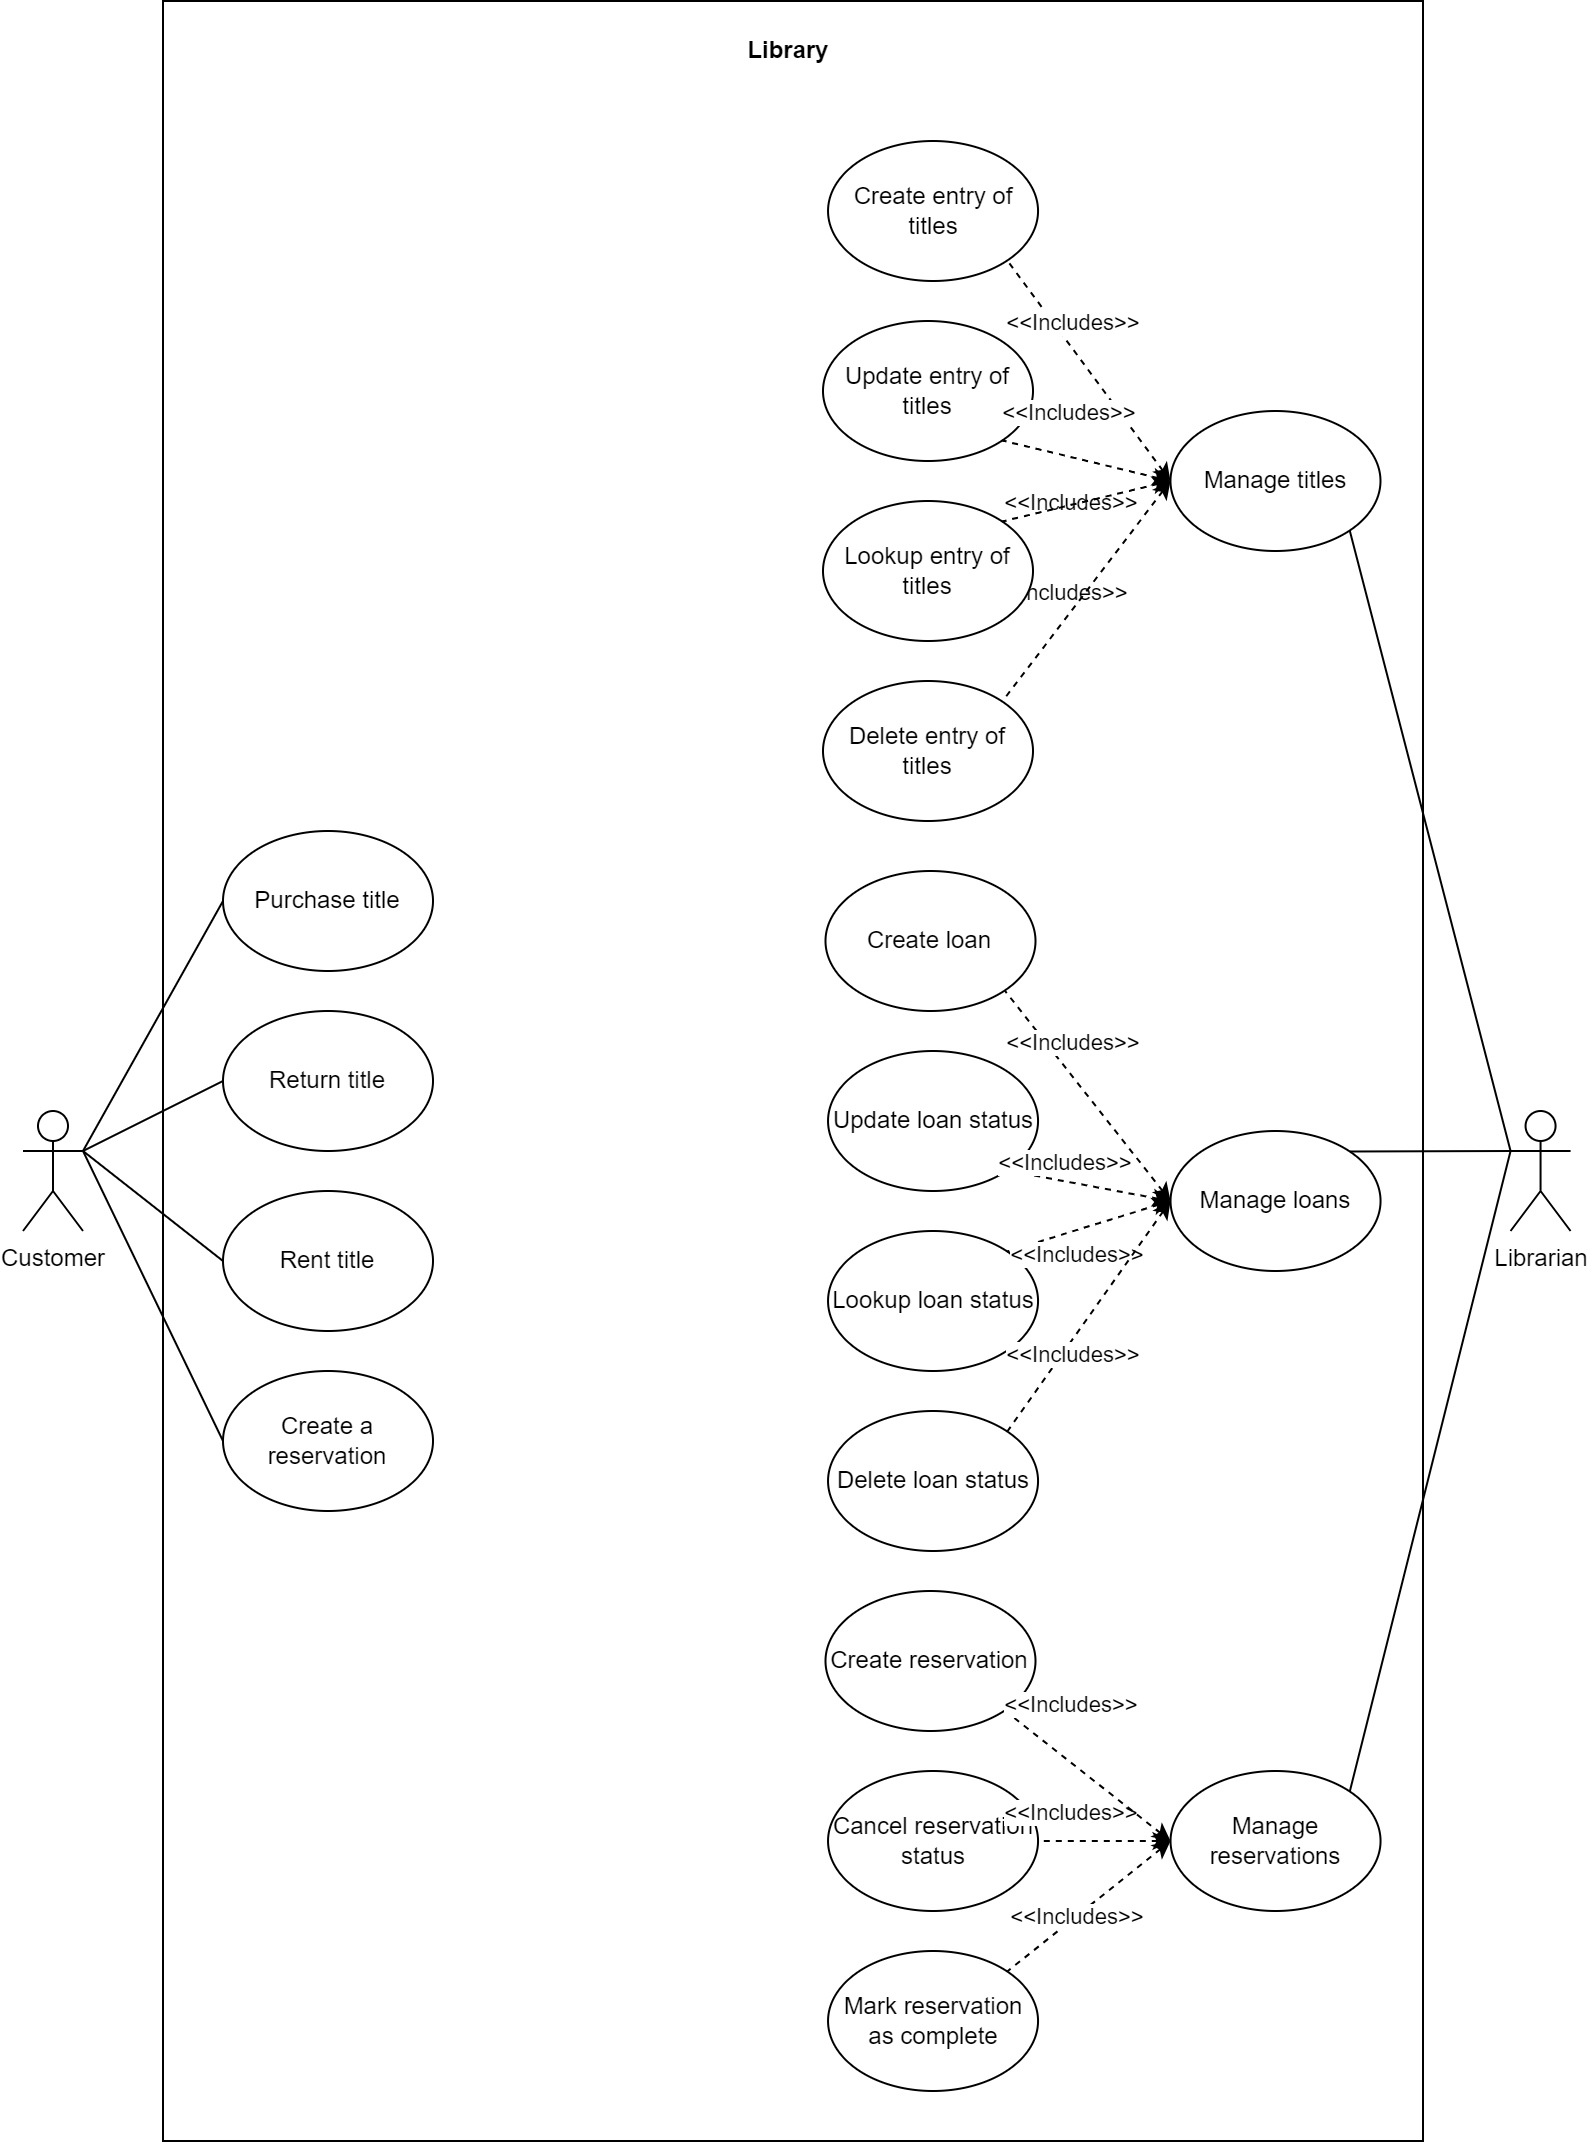

The diagram above was exported from draw.io. Its source (the exported page's mxGraphModel, read from the mxfile embedded in the PNG):
<mxGraphModel dx="2899" dy="1066" grid="1" gridSize="10" guides="1" tooltips="1" connect="1" arrows="1" fold="1" page="1" pageScale="1" pageWidth="850" pageHeight="1100" math="0" shadow="0">
  <root>
    <mxCell id="0" />
    <mxCell id="1" parent="0" />
    <mxCell id="H8Bho8Vx2GJubfs2moUF-58" value="" style="rounded=0;whiteSpace=wrap;html=1;" parent="1" vertex="1">
      <mxGeometry x="-740" y="10" width="630" height="1070" as="geometry" />
    </mxCell>
    <mxCell id="q1pkWmGgmF4G5Z5k3sib-1" value="Customer" style="shape=umlActor;verticalLabelPosition=bottom;verticalAlign=top;html=1;outlineConnect=0;" parent="1" vertex="1">
      <mxGeometry x="-810" y="565" width="30" height="60" as="geometry" />
    </mxCell>
    <mxCell id="q1pkWmGgmF4G5Z5k3sib-2" value="Librarian" style="shape=umlActor;verticalLabelPosition=bottom;verticalAlign=top;html=1;outlineConnect=0;" parent="1" vertex="1">
      <mxGeometry x="-66.22" y="565" width="30" height="60" as="geometry" />
    </mxCell>
    <mxCell id="q1pkWmGgmF4G5Z5k3sib-6" value="&lt;b&gt;Library&lt;br&gt;&lt;/b&gt;" style="text;html=1;align=center;verticalAlign=middle;whiteSpace=wrap;rounded=0;" parent="1" vertex="1">
      <mxGeometry x="-463.75" y="20" width="73.75" height="30" as="geometry" />
    </mxCell>
    <mxCell id="q1pkWmGgmF4G5Z5k3sib-31" value="" style="endArrow=none;html=1;rounded=0;entryX=1;entryY=0;entryDx=0;entryDy=0;exitX=0;exitY=0.3333333333333333;exitDx=0;exitDy=0;exitPerimeter=0;" parent="1" source="q1pkWmGgmF4G5Z5k3sib-2" target="H8Bho8Vx2GJubfs2moUF-10" edge="1">
      <mxGeometry width="50" height="50" relative="1" as="geometry">
        <mxPoint x="-526.22" y="485" as="sourcePoint" />
        <mxPoint x="-106.220000000005" y="430" as="targetPoint" />
      </mxGeometry>
    </mxCell>
    <mxCell id="wmEHwvrF9gfvvMeBKOm7-9" value="" style="endArrow=none;html=1;rounded=0;entryX=0;entryY=0.5;entryDx=0;entryDy=0;exitX=1;exitY=0.3333333333333333;exitDx=0;exitDy=0;exitPerimeter=0;" parent="1" source="q1pkWmGgmF4G5Z5k3sib-1" target="H8Bho8Vx2GJubfs2moUF-49" edge="1">
      <mxGeometry width="50" height="50" relative="1" as="geometry">
        <mxPoint x="-744" y="600" as="sourcePoint" />
        <mxPoint x="-716.5165042944955" y="732.3223304703365" as="targetPoint" />
      </mxGeometry>
    </mxCell>
    <mxCell id="wmEHwvrF9gfvvMeBKOm7-11" value="" style="endArrow=none;html=1;rounded=0;entryX=0;entryY=0.5;entryDx=0;entryDy=0;exitX=1;exitY=0.3333333333333333;exitDx=0;exitDy=0;exitPerimeter=0;" parent="1" source="q1pkWmGgmF4G5Z5k3sib-1" target="H8Bho8Vx2GJubfs2moUF-47" edge="1">
      <mxGeometry width="50" height="50" relative="1" as="geometry">
        <mxPoint x="-750" y="585" as="sourcePoint" />
        <mxPoint x="-719.0165042944955" y="467.67766952966304" as="targetPoint" />
      </mxGeometry>
    </mxCell>
    <mxCell id="wmEHwvrF9gfvvMeBKOm7-13" value="" style="endArrow=none;html=1;rounded=0;entryX=0;entryY=0.5;entryDx=0;entryDy=0;exitX=1;exitY=0.3333333333333333;exitDx=0;exitDy=0;exitPerimeter=0;" parent="1" source="q1pkWmGgmF4G5Z5k3sib-1" target="H8Bho8Vx2GJubfs2moUF-48" edge="1">
      <mxGeometry width="50" height="50" relative="1" as="geometry">
        <mxPoint x="-820" y="605" as="sourcePoint" />
        <mxPoint x="-730" y="650" as="targetPoint" />
      </mxGeometry>
    </mxCell>
    <mxCell id="wmEHwvrF9gfvvMeBKOm7-50" value="" style="endArrow=none;html=1;rounded=0;entryX=1;entryY=1;entryDx=0;entryDy=0;exitX=0;exitY=0.3333333333333333;exitDx=0;exitDy=0;exitPerimeter=0;" parent="1" source="q1pkWmGgmF4G5Z5k3sib-2" target="H8Bho8Vx2GJubfs2moUF-16" edge="1">
      <mxGeometry width="50" height="50" relative="1" as="geometry">
        <mxPoint x="-56.22" y="395" as="sourcePoint" />
        <mxPoint x="-106.220000000005" y="330" as="targetPoint" />
      </mxGeometry>
    </mxCell>
    <mxCell id="wmEHwvrF9gfvvMeBKOm7-57" value="" style="endArrow=none;html=1;rounded=0;entryX=1;entryY=0;entryDx=0;entryDy=0;exitX=0;exitY=0.3333333333333333;exitDx=0;exitDy=0;exitPerimeter=0;" parent="1" source="q1pkWmGgmF4G5Z5k3sib-2" target="JFB4fge5Wf1V-ydik8tn-20" edge="1">
      <mxGeometry width="50" height="50" relative="1" as="geometry">
        <mxPoint x="-46.22" y="465" as="sourcePoint" />
        <mxPoint x="-147.8468939877059" y="985.2512626584708" as="targetPoint" />
      </mxGeometry>
    </mxCell>
    <mxCell id="H8Bho8Vx2GJubfs2moUF-1" value="Create entry of titles" style="ellipse;whiteSpace=wrap;html=1;" parent="1" vertex="1">
      <mxGeometry x="-407.48" y="80" width="105" height="70" as="geometry" />
    </mxCell>
    <mxCell id="H8Bho8Vx2GJubfs2moUF-3" value="Update loan status" style="ellipse;whiteSpace=wrap;html=1;" parent="1" vertex="1">
      <mxGeometry x="-407.48" y="535" width="105" height="70" as="geometry" />
    </mxCell>
    <mxCell id="H8Bho8Vx2GJubfs2moUF-10" value="Manage loans" style="ellipse;whiteSpace=wrap;html=1;" parent="1" vertex="1">
      <mxGeometry x="-236.23000000000002" y="575" width="105" height="70" as="geometry" />
    </mxCell>
    <mxCell id="H8Bho8Vx2GJubfs2moUF-16" value="Manage titles" style="ellipse;whiteSpace=wrap;html=1;" parent="1" vertex="1">
      <mxGeometry x="-236.26" y="215" width="105" height="70" as="geometry" />
    </mxCell>
    <mxCell id="H8Bho8Vx2GJubfs2moUF-17" value="" style="endArrow=none;html=1;rounded=0;entryX=1;entryY=1;entryDx=0;entryDy=0;exitX=0;exitY=0.5;exitDx=0;exitDy=0;startArrow=classic;startFill=1;dashed=1;" parent="1" source="H8Bho8Vx2GJubfs2moUF-16" target="H8Bho8Vx2GJubfs2moUF-1" edge="1">
      <mxGeometry width="50" height="50" relative="1" as="geometry">
        <mxPoint x="-251.26" y="249.75" as="sourcePoint" />
        <mxPoint x="-301.26" y="249.75" as="targetPoint" />
      </mxGeometry>
    </mxCell>
    <mxCell id="H8Bho8Vx2GJubfs2moUF-18" value="&amp;lt;&amp;lt;Includes&amp;gt;&amp;gt;" style="edgeLabel;html=1;align=center;verticalAlign=middle;resizable=0;points=[];" parent="H8Bho8Vx2GJubfs2moUF-17" vertex="1" connectable="0">
      <mxGeometry x="-0.4177" relative="1" as="geometry">
        <mxPoint x="-26" y="-48" as="offset" />
      </mxGeometry>
    </mxCell>
    <mxCell id="H8Bho8Vx2GJubfs2moUF-19" value="" style="endArrow=none;html=1;rounded=0;entryX=1;entryY=1;entryDx=0;entryDy=0;exitX=0;exitY=0.5;exitDx=0;exitDy=0;startArrow=classic;startFill=1;dashed=1;" parent="1" source="H8Bho8Vx2GJubfs2moUF-10" target="H8Bho8Vx2GJubfs2moUF-3" edge="1">
      <mxGeometry width="50" height="50" relative="1" as="geometry">
        <mxPoint x="-233.75" y="489.6400000000001" as="sourcePoint" />
        <mxPoint x="-303.75" y="489.6400000000001" as="targetPoint" />
      </mxGeometry>
    </mxCell>
    <mxCell id="H8Bho8Vx2GJubfs2moUF-20" value="&amp;lt;&amp;lt;Includes&amp;gt;&amp;gt;" style="edgeLabel;html=1;align=center;verticalAlign=middle;resizable=0;points=[];" parent="H8Bho8Vx2GJubfs2moUF-19" vertex="1" connectable="0">
      <mxGeometry x="-0.4177" relative="1" as="geometry">
        <mxPoint x="-30" y="-15" as="offset" />
      </mxGeometry>
    </mxCell>
    <mxCell id="H8Bho8Vx2GJubfs2moUF-29" value="Lookup loan status" style="ellipse;whiteSpace=wrap;html=1;" parent="1" vertex="1">
      <mxGeometry x="-407.48" y="625" width="105" height="70" as="geometry" />
    </mxCell>
    <mxCell id="H8Bho8Vx2GJubfs2moUF-39" value="" style="endArrow=none;html=1;rounded=0;entryX=1;entryY=0;entryDx=0;entryDy=0;exitX=0;exitY=0.5;exitDx=0;exitDy=0;startArrow=classic;startFill=1;dashed=1;" parent="1" source="H8Bho8Vx2GJubfs2moUF-10" target="H8Bho8Vx2GJubfs2moUF-29" edge="1">
      <mxGeometry width="50" height="50" relative="1" as="geometry">
        <mxPoint x="-212.74999999999997" y="475" as="sourcePoint" />
        <mxPoint x="-308.75" y="435" as="targetPoint" />
      </mxGeometry>
    </mxCell>
    <mxCell id="H8Bho8Vx2GJubfs2moUF-40" value="&amp;lt;&amp;lt;Includes&amp;gt;&amp;gt;" style="edgeLabel;html=1;align=center;verticalAlign=middle;resizable=0;points=[];" parent="H8Bho8Vx2GJubfs2moUF-39" vertex="1" connectable="0">
      <mxGeometry x="-0.4177" relative="1" as="geometry">
        <mxPoint x="-24" y="19" as="offset" />
      </mxGeometry>
    </mxCell>
    <mxCell id="H8Bho8Vx2GJubfs2moUF-47" value="Purchase title" style="ellipse;whiteSpace=wrap;html=1;" parent="1" vertex="1">
      <mxGeometry x="-710" y="425" width="105" height="70" as="geometry" />
    </mxCell>
    <mxCell id="H8Bho8Vx2GJubfs2moUF-48" value="Return title" style="ellipse;whiteSpace=wrap;html=1;" parent="1" vertex="1">
      <mxGeometry x="-710" y="515" width="105" height="70" as="geometry" />
    </mxCell>
    <mxCell id="H8Bho8Vx2GJubfs2moUF-49" value="Rent title" style="ellipse;whiteSpace=wrap;html=1;" parent="1" vertex="1">
      <mxGeometry x="-710" y="605" width="105" height="70" as="geometry" />
    </mxCell>
    <mxCell id="JFB4fge5Wf1V-ydik8tn-1" value="Create a reservation" style="ellipse;whiteSpace=wrap;html=1;" vertex="1" parent="1">
      <mxGeometry x="-710" y="695" width="105" height="70" as="geometry" />
    </mxCell>
    <mxCell id="JFB4fge5Wf1V-ydik8tn-2" value="" style="endArrow=none;html=1;rounded=0;entryX=0;entryY=0.5;entryDx=0;entryDy=0;exitX=1;exitY=0.3333333333333333;exitDx=0;exitDy=0;exitPerimeter=0;" edge="1" parent="1" source="q1pkWmGgmF4G5Z5k3sib-1" target="JFB4fge5Wf1V-ydik8tn-1">
      <mxGeometry width="50" height="50" relative="1" as="geometry">
        <mxPoint x="-770" y="595" as="sourcePoint" />
        <mxPoint x="-680" y="690" as="targetPoint" />
      </mxGeometry>
    </mxCell>
    <mxCell id="JFB4fge5Wf1V-ydik8tn-3" value="Update entry of titles" style="ellipse;whiteSpace=wrap;html=1;" vertex="1" parent="1">
      <mxGeometry x="-410" y="170" width="105" height="70" as="geometry" />
    </mxCell>
    <mxCell id="JFB4fge5Wf1V-ydik8tn-4" value="Delete entry of titles" style="ellipse;whiteSpace=wrap;html=1;" vertex="1" parent="1">
      <mxGeometry x="-410" y="350" width="105" height="70" as="geometry" />
    </mxCell>
    <mxCell id="JFB4fge5Wf1V-ydik8tn-5" value="" style="endArrow=none;html=1;rounded=0;entryX=1;entryY=1;entryDx=0;entryDy=0;exitX=0;exitY=0.5;exitDx=0;exitDy=0;startArrow=classic;startFill=1;dashed=1;" edge="1" parent="1" source="H8Bho8Vx2GJubfs2moUF-16" target="JFB4fge5Wf1V-ydik8tn-3">
      <mxGeometry width="50" height="50" relative="1" as="geometry">
        <mxPoint x="-226.22" y="260" as="sourcePoint" />
        <mxPoint x="-294.22" y="190" as="targetPoint" />
      </mxGeometry>
    </mxCell>
    <mxCell id="JFB4fge5Wf1V-ydik8tn-6" value="&amp;lt;&amp;lt;Includes&amp;gt;&amp;gt;" style="edgeLabel;html=1;align=center;verticalAlign=middle;resizable=0;points=[];" vertex="1" connectable="0" parent="JFB4fge5Wf1V-ydik8tn-5">
      <mxGeometry x="-0.4177" relative="1" as="geometry">
        <mxPoint x="-30" y="61" as="offset" />
      </mxGeometry>
    </mxCell>
    <mxCell id="JFB4fge5Wf1V-ydik8tn-7" value="" style="endArrow=none;html=1;rounded=0;entryX=1;entryY=0;entryDx=0;entryDy=0;exitX=0;exitY=0.5;exitDx=0;exitDy=0;startArrow=classic;startFill=1;dashed=1;" edge="1" parent="1" source="H8Bho8Vx2GJubfs2moUF-16" target="JFB4fge5Wf1V-ydik8tn-4">
      <mxGeometry width="50" height="50" relative="1" as="geometry">
        <mxPoint x="-226.22" y="260" as="sourcePoint" />
        <mxPoint x="-309.22" y="205" as="targetPoint" />
      </mxGeometry>
    </mxCell>
    <mxCell id="JFB4fge5Wf1V-ydik8tn-8" value="&amp;lt;&amp;lt;Includes&amp;gt;&amp;gt;" style="edgeLabel;html=1;align=center;verticalAlign=middle;resizable=0;points=[];" vertex="1" connectable="0" parent="JFB4fge5Wf1V-ydik8tn-7">
      <mxGeometry x="-0.4177" relative="1" as="geometry">
        <mxPoint x="-26" y="-22" as="offset" />
      </mxGeometry>
    </mxCell>
    <mxCell id="JFB4fge5Wf1V-ydik8tn-9" value="Create loan" style="ellipse;whiteSpace=wrap;html=1;" vertex="1" parent="1">
      <mxGeometry x="-408.75" y="445" width="105" height="70" as="geometry" />
    </mxCell>
    <mxCell id="JFB4fge5Wf1V-ydik8tn-10" value="" style="endArrow=none;html=1;rounded=0;entryX=1;entryY=1;entryDx=0;entryDy=0;exitX=0;exitY=0.5;exitDx=0;exitDy=0;startArrow=classic;startFill=1;dashed=1;" edge="1" parent="1" source="H8Bho8Vx2GJubfs2moUF-10" target="JFB4fge5Wf1V-ydik8tn-9">
      <mxGeometry width="50" height="50" relative="1" as="geometry">
        <mxPoint x="-226.22" y="600" as="sourcePoint" />
        <mxPoint x="-294.22" y="600" as="targetPoint" />
      </mxGeometry>
    </mxCell>
    <mxCell id="JFB4fge5Wf1V-ydik8tn-11" value="&amp;lt;&amp;lt;Includes&amp;gt;&amp;gt;" style="edgeLabel;html=1;align=center;verticalAlign=middle;resizable=0;points=[];" vertex="1" connectable="0" parent="JFB4fge5Wf1V-ydik8tn-10">
      <mxGeometry x="-0.4177" relative="1" as="geometry">
        <mxPoint x="-26" y="-49" as="offset" />
      </mxGeometry>
    </mxCell>
    <mxCell id="JFB4fge5Wf1V-ydik8tn-12" value="Lookup entry of titles" style="ellipse;whiteSpace=wrap;html=1;" vertex="1" parent="1">
      <mxGeometry x="-410" y="260" width="105" height="70" as="geometry" />
    </mxCell>
    <mxCell id="JFB4fge5Wf1V-ydik8tn-13" value="" style="endArrow=none;html=1;rounded=0;entryX=1;entryY=0;entryDx=0;entryDy=0;exitX=0;exitY=0.5;exitDx=0;exitDy=0;startArrow=classic;startFill=1;dashed=1;" edge="1" parent="1" source="H8Bho8Vx2GJubfs2moUF-16" target="JFB4fge5Wf1V-ydik8tn-12">
      <mxGeometry width="50" height="50" relative="1" as="geometry">
        <mxPoint x="-226.22" y="260" as="sourcePoint" />
        <mxPoint x="-310.22" y="415" as="targetPoint" />
      </mxGeometry>
    </mxCell>
    <mxCell id="JFB4fge5Wf1V-ydik8tn-14" value="&amp;lt;&amp;lt;Includes&amp;gt;&amp;gt;" style="edgeLabel;html=1;align=center;verticalAlign=middle;resizable=0;points=[];" vertex="1" connectable="0" parent="JFB4fge5Wf1V-ydik8tn-13">
      <mxGeometry x="-0.4177" relative="1" as="geometry">
        <mxPoint x="-26" y="-41" as="offset" />
      </mxGeometry>
    </mxCell>
    <mxCell id="JFB4fge5Wf1V-ydik8tn-15" value="Delete loan status" style="ellipse;whiteSpace=wrap;html=1;" vertex="1" parent="1">
      <mxGeometry x="-407.48" y="715" width="105" height="70" as="geometry" />
    </mxCell>
    <mxCell id="JFB4fge5Wf1V-ydik8tn-17" value="" style="endArrow=none;html=1;rounded=0;entryX=1;entryY=0;entryDx=0;entryDy=0;exitX=0;exitY=0.5;exitDx=0;exitDy=0;startArrow=classic;startFill=1;dashed=1;" edge="1" parent="1" source="H8Bho8Vx2GJubfs2moUF-10" target="JFB4fge5Wf1V-ydik8tn-15">
      <mxGeometry width="50" height="50" relative="1" as="geometry">
        <mxPoint x="-226.22" y="620" as="sourcePoint" />
        <mxPoint x="-309.22" y="515" as="targetPoint" />
      </mxGeometry>
    </mxCell>
    <mxCell id="JFB4fge5Wf1V-ydik8tn-18" value="&amp;lt;&amp;lt;Includes&amp;gt;&amp;gt;" style="edgeLabel;html=1;align=center;verticalAlign=middle;resizable=0;points=[];" vertex="1" connectable="0" parent="JFB4fge5Wf1V-ydik8tn-17">
      <mxGeometry x="-0.4177" relative="1" as="geometry">
        <mxPoint x="-26" y="42" as="offset" />
      </mxGeometry>
    </mxCell>
    <mxCell id="JFB4fge5Wf1V-ydik8tn-19" value="Cancel reservation status" style="ellipse;whiteSpace=wrap;html=1;" vertex="1" parent="1">
      <mxGeometry x="-407.48" y="895" width="105" height="70" as="geometry" />
    </mxCell>
    <mxCell id="JFB4fge5Wf1V-ydik8tn-20" value="Manage reservations" style="ellipse;whiteSpace=wrap;html=1;" vertex="1" parent="1">
      <mxGeometry x="-236.23" y="895" width="105" height="70" as="geometry" />
    </mxCell>
    <mxCell id="JFB4fge5Wf1V-ydik8tn-21" value="" style="endArrow=none;html=1;rounded=0;entryX=1;entryY=0.5;entryDx=0;entryDy=0;exitX=0;exitY=0.5;exitDx=0;exitDy=0;startArrow=classic;startFill=1;dashed=1;" edge="1" parent="1" source="JFB4fge5Wf1V-ydik8tn-20" target="JFB4fge5Wf1V-ydik8tn-19">
      <mxGeometry width="50" height="50" relative="1" as="geometry">
        <mxPoint x="-233.75" y="849.6400000000001" as="sourcePoint" />
        <mxPoint x="-303.75" y="849.6400000000001" as="targetPoint" />
      </mxGeometry>
    </mxCell>
    <mxCell id="JFB4fge5Wf1V-ydik8tn-22" value="&amp;lt;&amp;lt;Includes&amp;gt;&amp;gt;" style="edgeLabel;html=1;align=center;verticalAlign=middle;resizable=0;points=[];" vertex="1" connectable="0" parent="JFB4fge5Wf1V-ydik8tn-21">
      <mxGeometry x="-0.4177" relative="1" as="geometry">
        <mxPoint x="-30" y="-15" as="offset" />
      </mxGeometry>
    </mxCell>
    <mxCell id="JFB4fge5Wf1V-ydik8tn-23" value="Mark reservation as complete" style="ellipse;whiteSpace=wrap;html=1;" vertex="1" parent="1">
      <mxGeometry x="-407.48" y="985" width="105" height="70" as="geometry" />
    </mxCell>
    <mxCell id="JFB4fge5Wf1V-ydik8tn-24" value="" style="endArrow=none;html=1;rounded=0;entryX=1;entryY=0;entryDx=0;entryDy=0;exitX=0;exitY=0.5;exitDx=0;exitDy=0;startArrow=classic;startFill=1;dashed=1;" edge="1" parent="1" source="JFB4fge5Wf1V-ydik8tn-20" target="JFB4fge5Wf1V-ydik8tn-23">
      <mxGeometry width="50" height="50" relative="1" as="geometry">
        <mxPoint x="-212.74999999999997" y="835" as="sourcePoint" />
        <mxPoint x="-308.75" y="795" as="targetPoint" />
      </mxGeometry>
    </mxCell>
    <mxCell id="JFB4fge5Wf1V-ydik8tn-25" value="&amp;lt;&amp;lt;Includes&amp;gt;&amp;gt;" style="edgeLabel;html=1;align=center;verticalAlign=middle;resizable=0;points=[];" vertex="1" connectable="0" parent="JFB4fge5Wf1V-ydik8tn-24">
      <mxGeometry x="-0.4177" relative="1" as="geometry">
        <mxPoint x="-24" y="19" as="offset" />
      </mxGeometry>
    </mxCell>
    <mxCell id="JFB4fge5Wf1V-ydik8tn-26" value="Create reservation" style="ellipse;whiteSpace=wrap;html=1;" vertex="1" parent="1">
      <mxGeometry x="-408.75" y="805" width="105" height="70" as="geometry" />
    </mxCell>
    <mxCell id="JFB4fge5Wf1V-ydik8tn-27" value="" style="endArrow=none;html=1;rounded=0;entryX=1;entryY=1;entryDx=0;entryDy=0;exitX=0;exitY=0.5;exitDx=0;exitDy=0;startArrow=classic;startFill=1;dashed=1;" edge="1" parent="1" source="JFB4fge5Wf1V-ydik8tn-20" target="JFB4fge5Wf1V-ydik8tn-26">
      <mxGeometry width="50" height="50" relative="1" as="geometry">
        <mxPoint x="-226.22" y="960" as="sourcePoint" />
        <mxPoint x="-294.22" y="960" as="targetPoint" />
      </mxGeometry>
    </mxCell>
    <mxCell id="JFB4fge5Wf1V-ydik8tn-28" value="&amp;lt;&amp;lt;Includes&amp;gt;&amp;gt;" style="edgeLabel;html=1;align=center;verticalAlign=middle;resizable=0;points=[];" vertex="1" connectable="0" parent="JFB4fge5Wf1V-ydik8tn-27">
      <mxGeometry x="-0.4177" relative="1" as="geometry">
        <mxPoint x="-26" y="-49" as="offset" />
      </mxGeometry>
    </mxCell>
  </root>
</mxGraphModel>